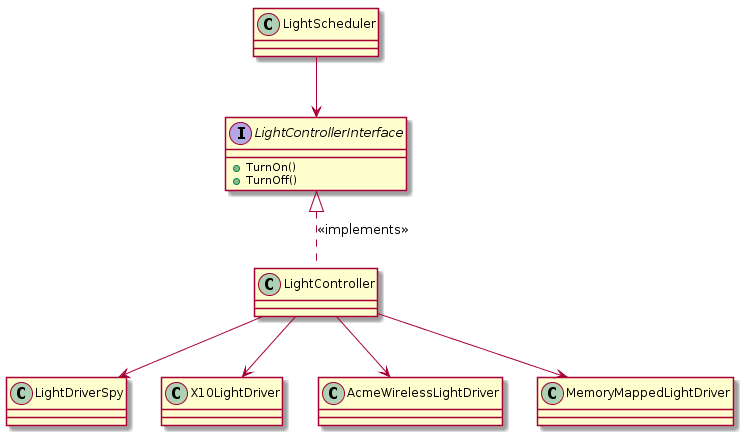

The diagram above was rendered by PlantUML. Its source (embedded in the PNG):
@startuml

class LightScheduler {
}

interface LightControllerInterface {
  + TurnOn()
  + TurnOff()
}

class LightController {
}

class LightDriverSpy {
}

class X10LightDriver {
}

class AcmeWirelessLightDriver {
}

class MemoryMappedLightDriver {
}

LightScheduler --> LightControllerInterface
LightControllerInterface <|.. LightController:<<implements>>
LightController --> LightDriverSpy
LightController --> X10LightDriver
LightController --> AcmeWirelessLightDriver
LightController --> MemoryMappedLightDriver

@enduml